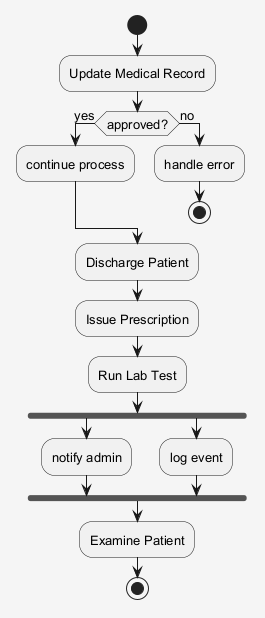

The diagram above was rendered by PlantUML. Its source (embedded in the PNG):
@startuml
skinparam shadowing false
skinparam backgroundColor #F5F5F5
skinparam defaultFontSize 13
start
:Update Medical Record;
if (approved?) then (yes)
:continue process;
else (no)
:handle error;
stop
endif
:Discharge Patient;
:Issue Prescription;
:Run Lab Test;
fork
:notify admin;
fork again
:log event;
end fork
:Examine Patient;
stop
@enduml